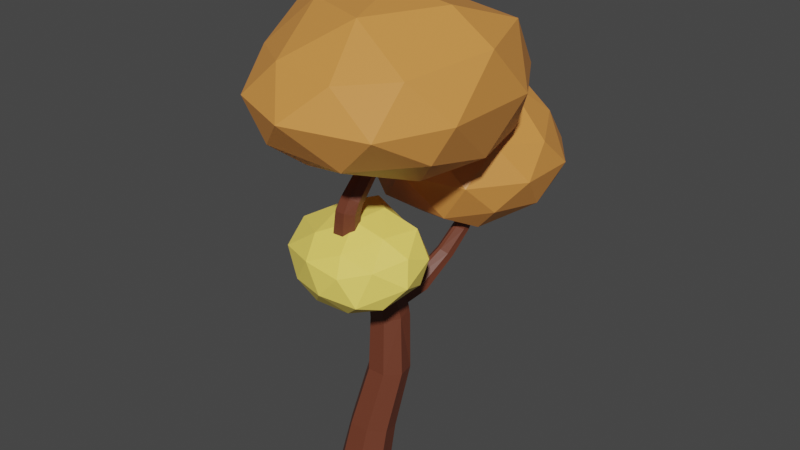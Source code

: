 # Source: strom_10_orange.blend  (saved by Blender 3.6.14; exported with 4.5.12 LTS)
import bpy
from mathutils import Matrix  # noqa: F401  (used for matrix-valued properties, if any)

bpy.ops.wm.read_factory_settings(use_empty=True)
scene = bpy.context.scene
scene.name = 'Scene'

# ---- materials (node trees are filled in below, after node groups)
mat_material_001 = bpy.data.materials.new('Material.001')
mat_material_001.use_transparent_shadow = False
mat_material_002 = bpy.data.materials.new('Material.002')
mat_material_002.use_transparent_shadow = False
mat_material_003 = bpy.data.materials.new('Material.003')
mat_material_003.use_transparent_shadow = False

# ---- material node trees
mat_material_001.use_nodes = True; mat_material_001.node_tree.nodes.clear()
_N = mat_material_001.node_tree.nodes; _L = mat_material_001.node_tree.links
n0 = _N.new('ShaderNodeBsdfPrincipled'); n0.name = 'Principled BSDF'; n0.location = (10, 300)
n0.distribution = 'GGX'
n0.subsurface_method = 'RANDOM_WALK_SKIN'
n0.inputs[0].default_value = (0.15, 0.04092, 0.02029, 1.0)
n0.inputs[3].default_value = 1.45
n0.inputs[27].default_value = (0.0, 0.0, 0.0, 1.0)
n0.inputs[28].default_value = 1.0
n1 = _N.new('ShaderNodeOutputMaterial'); n1.name = 'Material Output'; n1.location = (300, 300)
_L.new(n0.outputs[0], n1.inputs[0])
n1.is_active_output = True
mat_material_002.use_nodes = True; mat_material_002.node_tree.nodes.clear()
_N = mat_material_002.node_tree.nodes; _L = mat_material_002.node_tree.links
n0 = _N.new('ShaderNodeBsdfPrincipled'); n0.name = 'Principled BSDF'; n0.location = (10, 300)
n0.distribution = 'GGX'
n0.subsurface_method = 'RANDOM_WALK_SKIN'
n0.inputs[0].default_value = (0.7011, 0.2789, 0.06301, 1.0)
n0.inputs[3].default_value = 1.45
n0.inputs[27].default_value = (0.0, 0.0, 0.0, 1.0)
n0.inputs[28].default_value = 1.0
n1 = _N.new('ShaderNodeOutputMaterial'); n1.name = 'Material Output'; n1.location = (300, 300)
_L.new(n0.outputs[0], n1.inputs[0])
n1.is_active_output = True
mat_material_003.use_nodes = True; mat_material_003.node_tree.nodes.clear()
_N = mat_material_003.node_tree.nodes; _L = mat_material_003.node_tree.links
n0 = _N.new('ShaderNodeBsdfPrincipled'); n0.name = 'Principled BSDF'; n0.location = (10, 300)
n0.distribution = 'GGX'
n0.subsurface_method = 'RANDOM_WALK_SKIN'
n0.inputs[0].default_value = (0.9911, 0.7605, 0.1384, 1.0)
n0.inputs[3].default_value = 1.45
n0.inputs[27].default_value = (0.0, 0.0, 0.0, 1.0)
n0.inputs[28].default_value = 1.0
n1 = _N.new('ShaderNodeOutputMaterial'); n1.name = 'Material Output'; n1.location = (300, 300)
_L.new(n0.outputs[0], n1.inputs[0])
n1.is_active_output = True

# ---- world
world_world = bpy.data.worlds.new('World'); scene.world = world_world
world_world.use_nodes = True; world_world.node_tree.nodes.clear()
_N = world_world.node_tree.nodes; _L = world_world.node_tree.links
n0 = _N.new('ShaderNodeOutputWorld'); n0.name = 'World Output'; n0.location = (300, 300)
n1 = _N.new('ShaderNodeBackground'); n1.name = 'Background'; n1.location = (10, 300)
n1.inputs[0].default_value = (0.05088, 0.05088, 0.05088, 1.0)
_L.new(n1.outputs[0], n0.inputs[0])
n0.is_active_output = True
world_world.color = (0.05088, 0.05088, 0.05088)
world_world.use_sun_shadow = False
world_world.sun_shadow_jitter_overblur = 0.0

# ---- meshes
me_cylinder = bpy.data.meshes.new('Cylinder')
me_cylinder.from_pydata([(-0.3541, 1.028, -1.137), (-0.2165, 1.247, 0.3699), (0.3091, 0.7088, -1.137), (0.3647, 0.9767, 0.4412), (0.4728, -0.008849, -1.137), (0.5083, 0.3686, 0.6013), (0.01391, -0.5843, -1.137), (0.1061, -0.1192, 0.7297), (-0.7222, -0.5843, -1.137), (-0.539, -0.1192, 0.7297), (-1.181, -0.008849, -1.137), (-0.9412, 0.3686, 0.6013), (-1.017, 0.7088, -1.137), (-0.7977, 0.9767, 0.4412), (0.5618, 1.484, 2.552), (0.03014, 1.74, 2.533), (0.6931, 0.9106, 2.594), (0.3252, 0.4505, 2.628), (-0.2649, 0.4505, 2.628), (-0.6328, 0.9106, 2.594), (-0.5015, 1.484, 2.552), (0.5215, 1.068, 4.486), (0.1865, 0.6563, 4.402), (-0.3507, 0.6563, 4.402), (-0.6857, 1.068, 4.486), (-0.5662, 1.581, 4.59), (0.4434, 0.9614, 5.105), (0.1317, 0.6353, 4.89), (-0.3681, 0.6353, 4.89), (-0.6798, 0.9614, 5.105), (-0.5686, 1.368, 5.374), (0.1523, 0.1302, 7.12), (-0.2135, 0.2882, 7.198), (0.2427, -0.2249, 6.945), (-0.01049, -0.5096, 6.805), (-0.4165, -0.5096, 6.805), (-0.6697, -0.2249, 6.945), (-0.5793, 0.1302, 7.12), (0.1671, -0.2878, 7.846), (-0.1569, -0.132, 7.854), (0.2472, -0.638, 7.828), (0.02291, -0.9189, 7.813), (-0.3368, -0.9189, 7.813), (-0.5611, -0.638, 7.828), (-0.481, -0.2878, 7.846), (0.2314, -0.3594, 8.513), (-0.06194, -0.2232, 8.475), (0.3038, -0.6652, 8.598), (0.1009, -0.9104, 8.666), (-0.2247, -0.9104, 8.666), (-0.4277, -0.6652, 8.598), (-0.3553, -0.3594, 8.513), (0.2818, -0.313, 8.798), (0.01332, -0.2067, 8.724), (0.3481, -0.552, 8.963), (0.1623, -0.7436, 9.095), (-0.1357, -0.7436, 9.095), (-0.3214, -0.552, 8.963), (-0.2551, -0.313, 8.798), (0.4152, 0.3832, 9.873), (0.1848, 0.4515, 9.786), (0.4721, 0.2299, 10.07), (0.3126, 0.107, 10.23), (0.05692, 0.107, 10.23), (-0.1025, 0.2299, 10.07), (-0.04561, 0.3832, 9.873), (0.6848, 1.377, 10.68), (0.4872, 1.435, 10.61), (0.7336, 1.245, 10.85), (0.5968, 1.14, 10.98), (0.3775, 1.14, 10.98), (0.2408, 1.245, 10.85), (0.2896, 1.377, 10.68), (0.4366, 1.517, 4.84), (0.4875, 1.362, 4.564), (0.4732, 1.571, 4.395), (0.2498, 1.663, 4.638), (0.0819, 1.728, 4.65), (-0.1134, 1.802, 4.438), (-0.3303, 1.705, 4.631), (-0.1426, 1.738, 4.882), (0.3532, 1.238, 5.534), (0.4085, 1.174, 5.232), (0.4024, 1.432, 5.13), (0.1638, 1.438, 5.39), (0.03823, 1.479, 5.416), (-0.1627, 1.62, 5.242), (-0.3782, 1.455, 5.415), (-0.1788, 1.415, 5.643), (0.5081, 2.353, 4.94), (0.6634, 2.153, 5.081), (0.1138, 2.326, 5.122), (0.3487, 2.404, 4.952), (0.6016, 1.972, 5.288), (0.3505, 1.88, 5.478), (0.2298, 1.905, 5.498), (0.05837, 2.09, 5.378), (0.8204, 3.246, 5.919), (0.9473, 3.059, 5.99), (0.4984, 3.187, 6.058), (0.6903, 3.283, 5.939), (0.8968, 2.873, 6.117), (0.6918, 2.761, 6.249), (0.5932, 2.778, 6.27), (0.4531, 2.948, 6.212), (1.061, 3.738, 6.809), (1.177, 3.556, 6.807), (0.7657, 3.642, 6.907), (0.9414, 3.764, 6.838), (1.131, 3.355, 6.855), (0.9428, 3.216, 6.93), (0.8525, 3.223, 6.953), (0.7243, 3.388, 6.961), (1.364, 3.899, 7.963), (1.465, 3.74, 7.962), (1.107, 3.816, 8.05), (1.26, 3.921, 7.989), (1.425, 3.565, 8.004), (1.261, 3.444, 8.069), (1.182, 3.45, 8.09), (1.07, 3.594, 8.096), (-0.1289, 1.848, 9.485), (3.173, -0.9173, 11.01), (-1.039, -2.605, 11.01), (-3.718, 1.023, 11.19), (-1.039, 5.112, 11.01), (2.693, 3.56, 10.56), (1.039, -2.341, 13.04), (-2.719, -0.9173, 13.04), (-2.59, 4.004, 13.61), (1.039, 5.112, 13.04), (3.361, 1.386, 13.55), (-3.864e-09, 1.386, 14.69), (-0.9783, -1.2, 9.957), (2.095, -0.0355, 9.957), (1.441, -2.422, 10.83), (3.114, 1.53, 10.4), (1.706, 2.723, 9.749), (-1.645, 1.023, 9.816), (-2.527, -0.7545, 10.6), (-0.6104, 3.576, 10.09), (-2.559, 4.301, 10.92), (0.9877, 4.93, 10.83), (3.574, -0.441, 12.02), (3.574, 2.739, 12.02), (-3.864e-09, -3.259, 12.02), (2.662, -2.631, 12.02), (-3.802, 0.3258, 12.14), (-2.039, -2.502, 12.14), (-2.209, 4.93, 12.02), (-3.693, 2.778, 12.3), (2.209, 4.93, 12.02), (-3.864e-09, 5.766, 12.02), (2.586, -1.278, 13.22), (-0.9877, -2.158, 13.22), (-3.206, 1.032, 13.84), (-0.9877, 4.93, 13.22), (2.586, 3.576, 13.72), (0.6104, -0.8046, 14.35), (1.975, 1.386, 14.46), (-1.598, 0.03198, 14.35), (-1.598, 2.739, 13.96), (0.6104, 3.576, 13.96), (-0.4281, 4.94, 6.545), (2.294, 3.273, 7.817), (-1.097, 2.272, 7.751), (-2.793, 4.94, 7.593), (-0.8761, 7.636, 7.817), (2.294, 6.606, 7.817), (0.8761, 2.243, 9.713), (-2.294, 3.273, 9.713), (-2.159, 6.608, 9.804), (0.8761, 7.636, 9.713), (2.835, 4.94, 9.713), (-5.14e-07, 4.922, 11.53), (-0.5149, 3.355, 6.962), (1.562, 3.494, 7.013), (1.05, 2.438, 7.542), (2.696, 4.94, 7.651), (1.562, 6.386, 7.013), (-1.666, 4.94, 6.962), (-2.181, 3.355, 7.651), (-0.5149, 6.524, 6.962), (-2.181, 6.524, 7.651), (0.8332, 7.504, 7.651), (3.015, 3.96, 8.765), (3.015, 5.919, 8.765), (0.003654, 1.678, 8.941), (1.863, 2.375, 8.765), (-3.036, 3.612, 8.878), (-1.863, 2.375, 8.765), (-1.863, 7.504, 8.765), (-3.036, 6.267, 8.878), (1.863, 7.504, 8.765), (-1.598e-09, 8.109, 8.765), (2.181, 3.355, 9.88), (-0.8332, 2.375, 9.88), (-2.696, 4.94, 9.88), (-0.9785, 7.497, 9.824), (2.03, 6.415, 10.05), (0.4025, 3.709, 11.17), (1.301, 5.103, 11.21), (-1.054, 4.18, 11.21), (-1.192, 5.758, 11.24), (0.7041, 6.079, 11.36), (0.0, 0.4547, 5.669), (1.518, -0.9275, 6.107), (-0.5697, -1.429, 5.863), (-1.844, 0.2033, 6.502), (-0.5697, 1.836, 7.141), (1.491, 1.212, 6.897), (0.6232, -1.835, 7.159), (-1.888, -1.212, 7.146), (-1.491, 0.8058, 7.936), (0.5697, 1.113, 7.869), (1.844, -0.2033, 7.541), (0.07334, -0.4604, 8.276), (-0.3348, -0.5729, 5.467), (0.7663, -0.195, 5.733), (0.5418, -1.314, 5.803), (1.838, 0.3493, 6.478), (0.8767, 0.9799, 6.265), (-1.084, 0.3868, 5.842), (-1.418, -0.7207, 6.035), (-0.3348, 1.347, 6.409), (-1.418, 1.199, 6.786), (0.5418, 1.792, 7.018), (2.052, -0.4816, 6.783), (1.96, 0.5931, 7.254), (-0.0008865, -1.926, 6.467), (1.143, -1.646, 6.327), (-2.357, -0.5931, 6.789), (-1.212, -1.553, 6.414), (-1.212, 1.553, 7.629), (-1.96, 0.5931, 7.254), (1.212, 1.237, 7.318), (0.0, 1.603, 7.461), (1.395, -1.217, 7.35), (-0.5944, -1.786, 7.293), (-2.15, -0.239, 7.632), (-0.5418, 1.314, 8.24), (1.418, 0.7207, 8.008), (0.3348, -1.347, 7.634), (1.084, -0.3868, 8.01), (-0.9133, -1.052, 7.819), (-0.9133, 0.2836, 8.341), (0.3348, 0.5729, 8.385), (-1.745, 3.101, 8.215), (-1.385, 2.766, 9.865), (-3.229, 1.605, 8.798), (-3.828, 3.02, 8.429), (-2.591, 4.081, 8.807), (-1.672, 3.707, 9.501), (-3.471, 2.036, 11.36), (-4.598, 2.373, 10.15), (-4.525, 3.809, 10.32), (-3.251, 4.361, 10.72), (-2.466, 3.085, 11.17), (-4.006, 2.924, 12.04), (-2.055, 2.525, 8.314), (-1.514, 2.745, 8.722), (-1.732, 1.64, 9.141), (-1.471, 3.101, 9.478), (-1.514, 3.457, 8.722), (-2.67, 3.032, 8.136), (-3.595, 2.222, 8.396), (-2.055, 3.677, 8.314), (-3.593, 3.759, 8.249), (-2.011, 4.033, 9.07), (-2.031, 2.659, 10.32), (-2.031, 3.511, 10.32), (-3.455, 1.157, 9.97), (-2.767, 1.329, 10.89), (-4.451, 2.659, 9.32), (-3.989, 1.663, 9.511), (-3.974, 4.3, 9.626), (-4.561, 3.425, 9.383), (-2.493, 4.199, 10.13), (-3.241, 4.462, 9.821), (-2.793, 2.396, 11.22), (-3.876, 1.833, 10.69), (-4.75, 3.085, 10.4), (-4.003, 4.199, 10.71), (-2.514, 3.757, 11.14), (-3.726, 2.396, 11.58), (-3.268, 2.986, 11.8), (-4.527, 2.785, 11.46), (-4.865, 3.543, 11.59), (-3.946, 3.913, 11.86)], [], [(0, 1, 3, 2), (2, 3, 5, 4), (4, 5, 7, 6), (6, 7, 9, 8), (8, 9, 11, 10), (7, 5, 16, 17), (10, 11, 13, 12), (12, 13, 1, 0), (0, 2, 4, 6, 8, 10, 12), (21, 74, 73, 83, 82, 26), (13, 11, 19, 20), (9, 7, 17, 18), (1, 13, 20, 15), (5, 3, 14, 16), (11, 9, 18, 19), (3, 1, 15, 14), (81, 84, 85, 88, 32, 31), (20, 19, 24, 25), (18, 17, 22, 23), (14, 15, 78, 77, 76, 75), (80, 79, 25, 30, 87, 86), (19, 18, 23, 24), (17, 16, 21, 22), (30, 29, 36, 37), (24, 23, 28, 29), (22, 21, 26, 27), (16, 14, 75, 74, 21), (25, 24, 29, 30), (23, 22, 27, 28), (15, 20, 25, 79, 78), (34, 33, 40, 41), (28, 27, 34, 35), (88, 87, 30, 37, 32), (29, 28, 35, 36), (27, 26, 33, 34), (26, 82, 81, 31, 33), (39, 44, 51, 46), (31, 32, 39, 38), (37, 36, 43, 44), (35, 34, 41, 42), (33, 31, 38, 40), (32, 37, 44, 39), (36, 35, 42, 43), (51, 50, 57, 58), (43, 42, 49, 50), (41, 40, 47, 48), (38, 39, 46, 45), (44, 43, 50, 51), (42, 41, 48, 49), (40, 38, 45, 47), (57, 56, 63, 64), (49, 48, 55, 56), (47, 45, 52, 54), (46, 51, 58, 53), (50, 49, 56, 57), (48, 47, 54, 55), (45, 46, 53, 52), (61, 59, 66, 68), (55, 54, 61, 62), (52, 53, 60, 59), (58, 57, 64, 65), (56, 55, 62, 63), (54, 52, 59, 61), (53, 58, 65, 60), (66, 67, 72, 71, 70, 69, 68), (60, 65, 72, 67), (64, 63, 70, 71), (62, 61, 68, 69), (59, 60, 67, 66), (65, 64, 71, 72), (63, 62, 69, 70), (73, 74, 75, 76), (77, 78, 79, 80), (81, 82, 83, 84), (85, 86, 87, 88), (77, 80, 91, 92), (95, 94, 102, 103), (86, 85, 95, 96), (73, 76, 89, 90), (84, 83, 93, 94), (80, 86, 96, 91), (83, 73, 90, 93), (85, 84, 94, 95), (76, 77, 92, 89), (101, 98, 106, 109), (89, 92, 100, 97), (96, 95, 103, 104), (92, 91, 99, 100), (91, 96, 104, 99), (93, 90, 98, 101), (94, 93, 101, 102), (90, 89, 97, 98), (108, 107, 115, 116), (102, 101, 109, 110), (98, 97, 105, 106), (103, 102, 110, 111), (97, 100, 108, 105), (104, 103, 111, 112), (100, 99, 107, 108), (99, 104, 112, 107), (114, 113, 116, 115, 120, 119, 118, 117), (107, 112, 120, 115), (109, 106, 114, 117), (110, 109, 117, 118), (106, 105, 113, 114), (111, 110, 118, 119), (105, 108, 116, 113), (112, 111, 119, 120), (121, 134, 133), (122, 134, 136), (121, 133, 138), (121, 138, 140), (121, 140, 137), (122, 136, 143), (123, 135, 145), (124, 139, 147), (125, 141, 149), (126, 142, 151), (122, 143, 146), (123, 145, 148), (124, 147, 150), (125, 149, 152), (126, 151, 144), (127, 153, 158), (128, 154, 160), (129, 155, 161), (130, 156, 162), (131, 157, 159), (159, 162, 132), (159, 157, 162), (157, 130, 162), (162, 161, 132), (162, 156, 161), (156, 129, 161), (161, 160, 132), (161, 155, 160), (155, 128, 160), (160, 158, 132), (160, 154, 158), (154, 127, 158), (158, 159, 132), (158, 153, 159), (153, 131, 159), (144, 157, 131), (144, 151, 157), (151, 130, 157), (152, 156, 130), (152, 149, 156), (149, 129, 156), (150, 155, 129), (150, 147, 155), (147, 128, 155), (148, 154, 128), (148, 145, 154), (145, 127, 154), (146, 153, 127), (146, 143, 153), (143, 131, 153), (151, 152, 130), (151, 142, 152), (142, 125, 152), (149, 150, 129), (149, 141, 150), (141, 124, 150), (147, 148, 128), (147, 139, 148), (139, 123, 148), (145, 146, 127), (145, 135, 146), (135, 122, 146), (143, 144, 131), (143, 136, 144), (136, 126, 144), (137, 142, 126), (137, 140, 142), (140, 125, 142), (140, 141, 125), (140, 138, 141), (138, 124, 141), (138, 139, 124), (138, 133, 139), (133, 123, 139), (136, 137, 126), (136, 134, 137), (134, 121, 137), (133, 135, 123), (133, 134, 135), (134, 122, 135), (163, 176, 175), (164, 176, 178), (163, 175, 180), (163, 180, 182), (163, 182, 179), (164, 178, 185), (165, 177, 187), (166, 181, 189), (167, 183, 191), (168, 184, 193), (164, 185, 188), (165, 187, 190), (166, 189, 192), (167, 191, 194), (168, 193, 186), (169, 195, 200), (170, 196, 202), (171, 197, 203), (172, 198, 204), (173, 199, 201), (201, 204, 174), (201, 199, 204), (199, 172, 204), (204, 203, 174), (204, 198, 203), (198, 171, 203), (203, 202, 174), (203, 197, 202), (197, 170, 202), (202, 200, 174), (202, 196, 200), (196, 169, 200), (200, 201, 174), (200, 195, 201), (195, 173, 201), (186, 199, 173), (186, 193, 199), (193, 172, 199), (194, 198, 172), (194, 191, 198), (191, 171, 198), (192, 197, 171), (192, 189, 197), (189, 170, 197), (190, 196, 170), (190, 187, 196), (187, 169, 196), (188, 195, 169), (188, 185, 195), (185, 173, 195), (193, 194, 172), (193, 184, 194), (184, 167, 194), (191, 192, 171), (191, 183, 192), (183, 166, 192), (189, 190, 170), (189, 181, 190), (181, 165, 190), (187, 188, 169), (187, 177, 188), (177, 164, 188), (185, 186, 173), (185, 178, 186), (178, 168, 186), (179, 184, 168), (179, 182, 184), (182, 167, 184), (182, 183, 167), (182, 180, 183), (180, 166, 183), (180, 181, 166), (180, 175, 181), (175, 165, 181), (178, 179, 168), (178, 176, 179), (176, 163, 179), (175, 177, 165), (175, 176, 177), (176, 164, 177), (205, 218, 217), (206, 218, 220), (205, 217, 222), (205, 222, 224), (205, 224, 221), (206, 220, 227), (207, 219, 229), (208, 223, 231), (209, 225, 233), (210, 226, 235), (206, 227, 230), (207, 229, 232), (208, 231, 234), (209, 233, 236), (210, 235, 228), (211, 237, 242), (212, 238, 244), (213, 239, 245), (214, 240, 246), (215, 241, 243), (243, 246, 216), (243, 241, 246), (241, 214, 246), (246, 245, 216), (246, 240, 245), (240, 213, 245), (245, 244, 216), (245, 239, 244), (239, 212, 244), (244, 242, 216), (244, 238, 242), (238, 211, 242), (242, 243, 216), (242, 237, 243), (237, 215, 243), (228, 241, 215), (228, 235, 241), (235, 214, 241), (236, 240, 214), (236, 233, 240), (233, 213, 240), (234, 239, 213), (234, 231, 239), (231, 212, 239), (232, 238, 212), (232, 229, 238), (229, 211, 238), (230, 237, 211), (230, 227, 237), (227, 215, 237), (235, 236, 214), (235, 226, 236), (226, 209, 236), (233, 234, 213), (233, 225, 234), (225, 208, 234), (231, 232, 212), (231, 223, 232), (223, 207, 232), (229, 230, 211), (229, 219, 230), (219, 206, 230), (227, 228, 215), (227, 220, 228), (220, 210, 228), (221, 226, 210), (221, 224, 226), (224, 209, 226), (224, 225, 209), (224, 222, 225), (222, 208, 225), (222, 223, 208), (222, 217, 223), (217, 207, 223), (220, 221, 210), (220, 218, 221), (218, 205, 221), (217, 219, 207), (217, 218, 219), (218, 206, 219), (247, 260, 259), (248, 260, 262), (247, 259, 264), (247, 264, 266), (247, 266, 263), (248, 262, 269), (249, 261, 271), (250, 265, 273), (251, 267, 275), (252, 268, 277), (248, 269, 272), (249, 271, 274), (250, 273, 276), (251, 275, 278), (252, 277, 270), (253, 279, 284), (254, 280, 286), (255, 281, 287), (256, 282, 288), (257, 283, 285), (285, 288, 258), (285, 283, 288), (283, 256, 288), (288, 287, 258), (288, 282, 287), (282, 255, 287), (287, 286, 258), (287, 281, 286), (281, 254, 286), (286, 284, 258), (286, 280, 284), (280, 253, 284), (284, 285, 258), (284, 279, 285), (279, 257, 285), (270, 283, 257), (270, 277, 283), (277, 256, 283), (278, 282, 256), (278, 275, 282), (275, 255, 282), (276, 281, 255), (276, 273, 281), (273, 254, 281), (274, 280, 254), (274, 271, 280), (271, 253, 280), (272, 279, 253), (272, 269, 279), (269, 257, 279), (277, 278, 256), (277, 268, 278), (268, 251, 278), (275, 276, 255), (275, 267, 276), (267, 250, 276), (273, 274, 254), (273, 265, 274), (265, 249, 274), (271, 272, 253), (271, 261, 272), (261, 248, 272), (269, 270, 257), (269, 262, 270), (262, 252, 270), (263, 268, 252), (263, 266, 268), (266, 251, 268), (266, 267, 251), (266, 264, 267), (264, 250, 267), (264, 265, 250), (264, 259, 265), (259, 249, 265), (262, 263, 252), (262, 260, 263), (260, 247, 263), (259, 261, 249), (259, 260, 261), (260, 248, 261)])
me_cylinder.polygons.foreach_set('material_index', [0, 0, 0, 0, 0, 0, 0, 0, 0, 0, 0, 0, 0, 0, 0, 0, 0, 0, 0, 0, 0, 0, 0, 0, 0, 0, 0, 0, 0, 0, 0, 0, 0, 0, 0, 0, 0, 0, 0, 0, 0, 0, 0, 0, 0, 0, 0, 0, 0, 0, 0, 0, 0, 0, 0, 0, 0, 0, 0, 0, 0, 0, 0, 0, 0, 0, 0, 0, 0, 0, 0, 0, 0, 0, 0, 0, 0, 0, 0, 0, 0, 0, 0, 0, 0, 0, 0, 0, 0, 0, 0, 0, 0, 0, 0, 0, 0, 0, 0, 0, 0, 0, 0, 0, 0, 0, 0, 0, 1, 1, 1, 1, 1, 1, 1, 1, 1, 1, 1, 1, 1, 1, 1, 1, 1, 1, 1, 1, 1, 1, 1, 1, 1, 1, 1, 1, 1, 1, 1, 1, 1, 1, 1, 1, 1, 1, 1, 1, 1, 1, 1, 1, 1, 1, 1, 1, 1, 1, 1, 1, 1, 1, 1, 1, 1, 1, 1, 1, 1, 1, 1, 1, 1, 1, 1, 1, 1, 1, 1, 1, 1, 1, 1, 1, 1, 1, 1, 1, 1, 1, 1, 1, 1, 1, 1, 1, 1, 1, 1, 1, 1, 1, 1, 1, 1, 1, 1, 1, 1, 1, 1, 1, 1, 1, 1, 1, 1, 1, 1, 1, 1, 1, 1, 1, 1, 1, 1, 1, 1, 1, 1, 1, 1, 1, 1, 1, 1, 1, 1, 1, 1, 1, 1, 1, 1, 1, 1, 1, 1, 1, 1, 1, 1, 1, 1, 1, 1, 1, 1, 1, 1, 1, 1, 1, 1, 1, 1, 1, 2, 2, 2, 2, 2, 2, 2, 2, 2, 2, 2, 2, 2, 2, 2, 2, 2, 2, 2, 2, 2, 2, 2, 2, 2, 2, 2, 2, 2, 2, 2, 2, 2, 2, 2, 2, 2, 2, 2, 2, 2, 2, 2, 2, 2, 2, 2, 2, 2, 2, 2, 2, 2, 2, 2, 2, 2, 2, 2, 2, 2, 2, 2, 2, 2, 2, 2, 2, 2, 2, 2, 2, 2, 2, 2, 2, 2, 2, 2, 2, 2, 2, 2, 2, 2, 2, 2, 2, 2, 2, 2, 2, 2, 2, 2, 2, 2, 2, 2, 2, 2, 2, 2, 2, 2, 2, 2, 2, 2, 2, 2, 2, 2, 2, 2, 2, 2, 2, 2, 2, 2, 2, 2, 2, 2, 2, 2, 2, 2, 2, 2, 2, 2, 2, 2, 2, 2, 2, 2, 2, 2, 2, 2, 2, 2, 2, 2, 2, 2, 2, 2, 2, 2, 2, 2, 2, 2, 2, 2, 2])
_uv = me_cylinder.uv_layers.new(name='UVMap')
_uv.uv.foreach_set('vector', [1.0, 0.5, 1.0, 1.0, 0.8571, 1.0, 0.8571, 0.5, 0.8571, 0.5, 0.8571, 1.0, 0.7143, 1.0, 0.7143, 0.5, 0.7143, 0.5, 0.7143, 1.0, 0.5714, 1.0, 0.5714, 0.5, 0.5714, 0.5, 0.5714, 1.0, 0.4286, 1.0, 0.4286, 0.5, 0.4286, 0.5, 0.4286, 1.0, 0.2857, 1.0, 0.2857, 0.5, 0.5714, 1.0, 0.7143, 1.0, 0.7143, 1.0, 0.5714, 1.0, 0.2857, 0.5, 0.2857, 1.0, 0.1429, 1.0, 0.1429, 0.5, 0.1429, 0.5, 0.1429, 1.0, 2.98e-08, 1.0, 2.98e-08, 0.5, 0.75, 0.49, 0.9376, 0.3996, 0.984, 0.1966, 0.8541, 0.03377, 0.6459, 0.03377, 0.516, 0.1966, 0.5624, 0.3996, 0.7143, 1.0, 0.7962, 1.0, 0.8571, 1.0, 0.8571, 1.0, 0.789, 1.0, 0.7143, 1.0, 0.1429, 1.0, 0.2857, 1.0, 0.2857, 1.0, 0.1429, 1.0, 0.4286, 1.0, 0.5714, 1.0, 0.5714, 1.0, 0.4286, 1.0, 2.98e-08, 1.0, 0.1429, 1.0, 0.1429, 1.0, 2.98e-08, 1.0, 0.7143, 1.0, 0.8571, 1.0, 0.8571, 1.0, 0.7143, 1.0, 0.2857, 1.0, 0.4286, 1.0, 0.4286, 1.0, 0.2857, 1.0, 0.8571, 1.0, 1.0, 1.0, 1.0, 1.0, 0.8571, 1.0, 0.8571, 1.0, 0.9123, 1.0, 0.9448, 1.0, 1.0, 1.0, 1.0, 1.0, 0.8571, 1.0, 0.1429, 1.0, 0.2857, 1.0, 0.2857, 1.0, 0.1429, 1.0, 0.4286, 1.0, 0.5714, 1.0, 0.5714, 1.0, 0.4286, 1.0, 0.8571, 1.0, 1.0, 1.0, 1.0, 1.0, 0.9488, 1.0, 0.9083, 1.0, 0.8571, 1.0, 2.98e-08, 1.0, 0.0655, 1.0, 0.1429, 1.0, 0.1429, 1.0, 0.07382, 1.0, 2.98e-08, 1.0, 0.2857, 1.0, 0.4286, 1.0, 0.4286, 1.0, 0.2857, 1.0, 0.5714, 1.0, 0.7143, 1.0, 0.7143, 1.0, 0.5714, 1.0, 0.1429, 1.0, 0.2857, 1.0, 0.2857, 1.0, 0.1429, 1.0, 0.2857, 1.0, 0.4286, 1.0, 0.4286, 1.0, 0.2857, 1.0, 0.5714, 1.0, 0.7143, 1.0, 0.7143, 1.0, 0.5714, 1.0, 0.7143, 1.0, 0.8571, 1.0, 0.8571, 1.0, 0.7962, 1.0, 0.7143, 1.0, 0.1429, 1.0, 0.2857, 1.0, 0.2857, 1.0, 0.1429, 1.0, 0.4286, 1.0, 0.5714, 1.0, 0.5714, 1.0, 0.4286, 1.0, 2.98e-08, 1.0, 0.1429, 1.0, 0.1429, 1.0, 0.0655, 1.0, 2.98e-08, 1.0, 0.5714, 1.0, 0.7143, 1.0, 0.7143, 1.0, 0.5714, 1.0, 0.4286, 1.0, 0.5714, 1.0, 0.5714, 1.0, 0.4286, 1.0, 2.98e-08, 1.0, 0.07382, 1.0, 0.1429, 1.0, 0.1429, 1.0, 2.98e-08, 1.0, 0.2857, 1.0, 0.4286, 1.0, 0.4286, 1.0, 0.2857, 1.0, 0.5714, 1.0, 0.7143, 1.0, 0.7143, 1.0, 0.5714, 1.0, 0.7143, 1.0, 0.789, 1.0, 0.8571, 1.0, 0.8571, 1.0, 0.7143, 1.0, 2.98e-08, 1.0, 0.1429, 1.0, 0.1429, 1.0, 2.98e-08, 1.0, 0.8571, 1.0, 1.0, 1.0, 1.0, 1.0, 0.8571, 1.0, 0.1429, 1.0, 0.2857, 1.0, 0.2857, 1.0, 0.1429, 1.0, 0.4286, 1.0, 0.5714, 1.0, 0.5714, 1.0, 0.4286, 1.0, 0.7143, 1.0, 0.8571, 1.0, 0.8571, 1.0, 0.7143, 1.0, 2.98e-08, 1.0, 0.1429, 1.0, 0.1429, 1.0, 2.98e-08, 1.0, 0.2857, 1.0, 0.4286, 1.0, 0.4286, 1.0, 0.2857, 1.0, 0.1429, 1.0, 0.2857, 1.0, 0.2857, 1.0, 0.1429, 1.0, 0.2857, 1.0, 0.4286, 1.0, 0.4286, 1.0, 0.2857, 1.0, 0.5714, 1.0, 0.7143, 1.0, 0.7143, 1.0, 0.5714, 1.0, 0.8571, 1.0, 1.0, 1.0, 1.0, 1.0, 0.8571, 1.0, 0.1429, 1.0, 0.2857, 1.0, 0.2857, 1.0, 0.1429, 1.0, 0.4286, 1.0, 0.5714, 1.0, 0.5714, 1.0, 0.4286, 1.0, 0.7143, 1.0, 0.8571, 1.0, 0.8571, 1.0, 0.7143, 1.0, 0.2857, 1.0, 0.4286, 1.0, 0.4286, 1.0, 0.2857, 1.0, 0.4286, 1.0, 0.5714, 1.0, 0.5714, 1.0, 0.4286, 1.0, 0.7143, 1.0, 0.8571, 1.0, 0.8571, 1.0, 0.7143, 1.0, 2.98e-08, 1.0, 0.1429, 1.0, 0.1429, 1.0, 2.98e-08, 1.0, 0.2857, 1.0, 0.4286, 1.0, 0.4286, 1.0, 0.2857, 1.0, 0.5714, 1.0, 0.7143, 1.0, 0.7143, 1.0, 0.5714, 1.0, 0.8571, 1.0, 1.0, 1.0, 1.0, 1.0, 0.8571, 1.0, 0.7143, 1.0, 0.8571, 1.0, 0.8571, 1.0, 0.7143, 1.0, 0.5714, 1.0, 0.7143, 1.0, 0.7143, 1.0, 0.5714, 1.0, 0.8571, 1.0, 1.0, 1.0, 1.0, 1.0, 0.8571, 1.0, 0.1429, 1.0, 0.2857, 1.0, 0.2857, 1.0, 0.1429, 1.0, 0.4286, 1.0, 0.5714, 1.0, 0.5714, 1.0, 0.4286, 1.0, 0.7143, 1.0, 0.8571, 1.0, 0.8571, 1.0, 0.7143, 1.0, 2.98e-08, 1.0, 0.1429, 1.0, 0.1429, 1.0, 2.98e-08, 1.0, 0.4376, 0.3996, 0.25, 0.49, 0.06236, 0.3996, 0.01602, 0.1966, 0.1459, 0.03377, 0.3541, 0.03377, 0.484, 0.1966, 2.98e-08, 1.0, 0.1429, 1.0, 0.1429, 1.0, 2.98e-08, 1.0, 0.2857, 1.0, 0.4286, 1.0, 0.4286, 1.0, 0.2857, 1.0, 0.5714, 1.0, 0.7143, 1.0, 0.7143, 1.0, 0.5714, 1.0, 0.8571, 1.0, 1.0, 1.0, 1.0, 1.0, 0.8571, 1.0, 0.1429, 1.0, 0.2857, 1.0, 0.2857, 1.0, 0.1429, 1.0, 0.4286, 1.0, 0.5714, 1.0, 0.5714, 1.0, 0.4286, 1.0, 0.8571, 1.0, 0.7962, 1.0, 0.8571, 1.0, 0.9083, 1.0, 0.9488, 1.0, 1.0, 1.0, 0.0655, 1.0, 2.98e-08, 1.0, 0.8571, 1.0, 0.789, 1.0, 0.8571, 1.0, 0.9123, 1.0, 0.9448, 1.0, 1.0, 1.0, 0.07382, 1.0, 2.98e-08, 1.0, 0.9488, 1.0, 2.98e-08, 1.0, 2.98e-08, 1.0, 0.9488, 1.0, 0.9448, 1.0, 0.9123, 1.0, 0.9123, 1.0, 0.9448, 1.0, 1.0, 1.0, 0.9448, 1.0, 0.9448, 1.0, 1.0, 1.0, 0.8571, 1.0, 0.9083, 1.0, 0.9083, 1.0, 0.8571, 1.0, 0.9123, 1.0, 0.8571, 1.0, 0.8571, 1.0, 0.9123, 1.0, 2.98e-08, 1.0, 2.98e-08, 1.0, 2.98e-08, 1.0, 2.98e-08, 1.0, 0.8571, 1.0, 0.8571, 1.0, 0.8571, 1.0, 0.8571, 1.0, 0.9448, 1.0, 0.9123, 1.0, 0.9123, 1.0, 0.9448, 1.0, 0.9083, 1.0, 0.9488, 1.0, 0.9488, 1.0, 0.9083, 1.0, 0.8571, 1.0, 0.8571, 1.0, 0.8571, 1.0, 0.8571, 1.0, 0.9083, 1.0, 0.9488, 1.0, 0.9488, 1.0, 0.9083, 1.0, 1.0, 1.0, 0.9448, 1.0, 0.9448, 1.0, 1.0, 1.0, 0.9488, 1.0, 2.98e-08, 1.0, 2.98e-08, 1.0, 0.9488, 1.0, 2.98e-08, 1.0, 2.98e-08, 1.0, 2.98e-08, 1.0, 2.98e-08, 1.0, 0.8571, 1.0, 0.8571, 1.0, 0.8571, 1.0, 0.8571, 1.0, 0.9123, 1.0, 0.8571, 1.0, 0.8571, 1.0, 0.9123, 1.0, 0.8571, 1.0, 0.9083, 1.0, 0.9083, 1.0, 0.8571, 1.0, 0.9488, 1.0, 2.98e-08, 1.0, 2.98e-08, 1.0, 0.9488, 1.0, 0.9123, 1.0, 0.8571, 1.0, 0.8571, 1.0, 0.9123, 1.0, 0.8571, 1.0, 0.9083, 1.0, 0.9083, 1.0, 0.8571, 1.0, 0.9448, 1.0, 0.9123, 1.0, 0.9123, 1.0, 0.9448, 1.0, 0.9083, 1.0, 0.9488, 1.0, 0.9488, 1.0, 0.9083, 1.0, 1.0, 1.0, 0.9448, 1.0, 0.9448, 1.0, 1.0, 1.0, 0.9488, 1.0, 2.98e-08, 1.0, 2.98e-08, 1.0, 0.9488, 1.0, 2.98e-08, 1.0, 2.98e-08, 1.0, 2.98e-08, 1.0, 2.98e-08, 1.0, 0.8571, 1.0, 0.9083, 1.0, 0.9488, 1.0, 1.0, 1.0, 1.0, 1.0, 0.9448, 1.0, 0.9123, 1.0, 0.8571, 1.0, 2.98e-08, 1.0, 2.98e-08, 1.0, 2.98e-08, 1.0, 2.98e-08, 1.0, 0.8571, 1.0, 0.8571, 1.0, 0.8571, 1.0, 0.8571, 1.0, 0.9123, 1.0, 0.8571, 1.0, 0.8571, 1.0, 0.9123, 1.0, 0.8571, 1.0, 0.9083, 1.0, 0.9083, 1.0, 0.8571, 1.0, 0.9448, 1.0, 0.9123, 1.0, 0.9123, 1.0, 0.9448, 1.0, 0.9083, 1.0, 0.9488, 1.0, 0.9488, 1.0, 0.9083, 1.0, 1.0, 1.0, 0.9448, 1.0, 0.9448, 1.0, 1.0, 1.0, 0.1818, 0.0, 0.2273, 0.07873, 0.1364, 0.07873, 0.2727, 0.1575, 0.3182, 0.07873, 0.3636, 0.1575, 0.9091, 0.0, 0.9545, 0.07873, 0.8636, 0.07873, 0.7273, 0.0, 0.7727, 0.07873, 0.6818, 0.07873, 0.5455, 0.0, 0.5909, 0.07873, 0.5, 0.07873, 0.2727, 0.1575, 0.3636, 0.1575, 0.3182, 0.2362, 0.09091, 0.1575, 0.1818, 0.1575, 0.1364, 0.2362, 0.8182, 0.1575, 0.9091, 0.1575, 0.8636, 0.2362, 0.6364, 0.1575, 0.7273, 0.1575, 0.6818, 0.2362, 0.4545, 0.1575, 0.5455, 0.1575, 0.5, 0.2362, 0.2727, 0.1575, 0.3182, 0.2362, 0.2273, 0.2362, 0.09091, 0.1575, 0.1364, 0.2362, 0.04546, 0.2362, 0.8182, 0.1575, 0.8636, 0.2362, 0.7727, 0.2362, 0.6364, 0.1575, 0.6818, 0.2362, 0.5909, 0.2362, 0.4545, 0.1575, 0.5, 0.2362, 0.4091, 0.2362, 0.1818, 0.3149, 0.2727, 0.3149, 0.2273, 0.3937, 0.0, 0.3149, 0.09091, 0.3149, 0.04546, 0.3937, 0.7273, 0.3149, 0.8182, 0.3149, 0.7727, 0.3937, 0.5455, 0.3149, 0.6364, 0.3149, 0.5909, 0.3937, 0.3636, 0.3149, 0.4545, 0.3149, 0.4091, 0.3937, 0.4091, 0.3937, 0.5, 0.3937, 0.4545, 0.4724, 0.4091, 0.3937, 0.4545, 0.3149, 0.5, 0.3937, 0.4545, 0.3149, 0.5455, 0.3149, 0.5, 0.3937, 0.5909, 0.3937, 0.6818, 0.3937, 0.6364, 0.4724, 0.5909, 0.3937, 0.6364, 0.3149, 0.6818, 0.3937, 0.6364, 0.3149, 0.7273, 0.3149, 0.6818, 0.3937, 0.7727, 0.3937, 0.8636, 0.3937, 0.8182, 0.4724, 0.7727, 0.3937, 0.8182, 0.3149, 0.8636, 0.3937, 0.8182, 0.3149, 0.9091, 0.3149, 0.8636, 0.3937, 0.04546, 0.3937, 0.1364, 0.3937, 0.09091, 0.4724, 0.04546, 0.3937, 0.09091, 0.3149, 0.1364, 0.3937, 0.09091, 0.3149, 0.1818, 0.3149, 0.1364, 0.3937, 0.2273, 0.3937, 0.3182, 0.3937, 0.2727, 0.4724, 0.2273, 0.3937, 0.2727, 0.3149, 0.3182, 0.3937, 0.2727, 0.3149, 0.3636, 0.3149, 0.3182, 0.3937, 0.4091, 0.2362, 0.4545, 0.3149, 0.3636, 0.3149, 0.4091, 0.2362, 0.5, 0.2362, 0.4545, 0.3149, 0.5, 0.2362, 0.5455, 0.3149, 0.4545, 0.3149, 0.5909, 0.2362, 0.6364, 0.3149, 0.5455, 0.3149, 0.5909, 0.2362, 0.6818, 0.2362, 0.6364, 0.3149, 0.6818, 0.2362, 0.7273, 0.3149, 0.6364, 0.3149, 0.7727, 0.2362, 0.8182, 0.3149, 0.7273, 0.3149, 0.7727, 0.2362, 0.8636, 0.2362, 0.8182, 0.3149, 0.8636, 0.2362, 0.9091, 0.3149, 0.8182, 0.3149, 0.04546, 0.2362, 0.09091, 0.3149, 0.0, 0.3149, 0.04546, 0.2362, 0.1364, 0.2362, 0.09091, 0.3149, 0.1364, 0.2362, 0.1818, 0.3149, 0.09091, 0.3149, 0.2273, 0.2362, 0.2727, 0.3149, 0.1818, 0.3149, 0.2273, 0.2362, 0.3182, 0.2362, 0.2727, 0.3149, 0.3182, 0.2362, 0.3636, 0.3149, 0.2727, 0.3149, 0.5, 0.2362, 0.5909, 0.2362, 0.5455, 0.3149, 0.5, 0.2362, 0.5455, 0.1575, 0.5909, 0.2362, 0.5455, 0.1575, 0.6364, 0.1575, 0.5909, 0.2362, 0.6818, 0.2362, 0.7727, 0.2362, 0.7273, 0.3149, 0.6818, 0.2362, 0.7273, 0.1575, 0.7727, 0.2362, 0.7273, 0.1575, 0.8182, 0.1575, 0.7727, 0.2362, 0.8636, 0.2362, 0.9545, 0.2362, 0.9091, 0.3149, 0.8636, 0.2362, 0.9091, 0.1575, 0.9545, 0.2362, 0.9091, 0.1575, 1.0, 0.1575, 0.9545, 0.2362, 0.1364, 0.2362, 0.2273, 0.2362, 0.1818, 0.3149, 0.1364, 0.2362, 0.1818, 0.1575, 0.2273, 0.2362, 0.1818, 0.1575, 0.2727, 0.1575, 0.2273, 0.2362, 0.3182, 0.2362, 0.4091, 0.2362, 0.3636, 0.3149, 0.3182, 0.2362, 0.3636, 0.1575, 0.4091, 0.2362, 0.3636, 0.1575, 0.4545, 0.1575, 0.4091, 0.2362, 0.5, 0.07873, 0.5455, 0.1575, 0.4545, 0.1575, 0.5, 0.07873, 0.5909, 0.07873, 0.5455, 0.1575, 0.5909, 0.07873, 0.6364, 0.1575, 0.5455, 0.1575, 0.6818, 0.07873, 0.7273, 0.1575, 0.6364, 0.1575, 0.6818, 0.07873, 0.7727, 0.07873, 0.7273, 0.1575, 0.7727, 0.07873, 0.8182, 0.1575, 0.7273, 0.1575, 0.8636, 0.07873, 0.9091, 0.1575, 0.8182, 0.1575, 0.8636, 0.07873, 0.9545, 0.07873, 0.9091, 0.1575, 0.9545, 0.07873, 1.0, 0.1575, 0.9091, 0.1575, 0.3636, 0.1575, 0.4091, 0.07873, 0.4545, 0.1575, 0.3636, 0.1575, 0.3182, 0.07873, 0.4091, 0.07873, 0.3182, 0.07873, 0.3636, 0.0, 0.4091, 0.07873, 0.1364, 0.07873, 0.1818, 0.1575, 0.09091, 0.1575, 0.1364, 0.07873, 0.2273, 0.07873, 0.1818, 0.1575, 0.2273, 0.07873, 0.2727, 0.1575, 0.1818, 0.1575, 0.1818, 0.0, 0.2273, 0.07873, 0.1364, 0.07873, 0.2727, 0.1575, 0.3182, 0.07873, 0.3636, 0.1575, 0.9091, 0.0, 0.9545, 0.07873, 0.8636, 0.07873, 0.7273, 0.0, 0.7727, 0.07873, 0.6818, 0.07873, 0.5455, 0.0, 0.5909, 0.07873, 0.5, 0.07873, 0.2727, 0.1575, 0.3636, 0.1575, 0.3182, 0.2362, 0.09091, 0.1575, 0.1818, 0.1575, 0.1364, 0.2362, 0.8182, 0.1575, 0.9091, 0.1575, 0.8636, 0.2362, 0.6364, 0.1575, 0.7273, 0.1575, 0.6818, 0.2362, 0.4545, 0.1575, 0.5455, 0.1575, 0.5, 0.2362, 0.2727, 0.1575, 0.3182, 0.2362, 0.2273, 0.2362, 0.09091, 0.1575, 0.1364, 0.2362, 0.04546, 0.2362, 0.8182, 0.1575, 0.8636, 0.2362, 0.7727, 0.2362, 0.6364, 0.1575, 0.6818, 0.2362, 0.5909, 0.2362, 0.4545, 0.1575, 0.5, 0.2362, 0.4091, 0.2362, 0.1818, 0.3149, 0.2727, 0.3149, 0.2273, 0.3937, 0.0, 0.3149, 0.09091, 0.3149, 0.04546, 0.3937, 0.7273, 0.3149, 0.8182, 0.3149, 0.7727, 0.3937, 0.5455, 0.3149, 0.6364, 0.3149, 0.5909, 0.3937, 0.3636, 0.3149, 0.4545, 0.3149, 0.4091, 0.3937, 0.4091, 0.3937, 0.5, 0.3937, 0.4545, 0.4724, 0.4091, 0.3937, 0.4545, 0.3149, 0.5, 0.3937, 0.4545, 0.3149, 0.5455, 0.3149, 0.5, 0.3937, 0.5909, 0.3937, 0.6818, 0.3937, 0.6364, 0.4724, 0.5909, 0.3937, 0.6364, 0.3149, 0.6818, 0.3937, 0.6364, 0.3149, 0.7273, 0.3149, 0.6818, 0.3937, 0.7727, 0.3937, 0.8636, 0.3937, 0.8182, 0.4724, 0.7727, 0.3937, 0.8182, 0.3149, 0.8636, 0.3937, 0.8182, 0.3149, 0.9091, 0.3149, 0.8636, 0.3937, 0.04546, 0.3937, 0.1364, 0.3937, 0.09091, 0.4724, 0.04546, 0.3937, 0.09091, 0.3149, 0.1364, 0.3937, 0.09091, 0.3149, 0.1818, 0.3149, 0.1364, 0.3937, 0.2273, 0.3937, 0.3182, 0.3937, 0.2727, 0.4724, 0.2273, 0.3937, 0.2727, 0.3149, 0.3182, 0.3937, 0.2727, 0.3149, 0.3636, 0.3149, 0.3182, 0.3937, 0.4091, 0.2362, 0.4545, 0.3149, 0.3636, 0.3149, 0.4091, 0.2362, 0.5, 0.2362, 0.4545, 0.3149, 0.5, 0.2362, 0.5455, 0.3149, 0.4545, 0.3149, 0.5909, 0.2362, 0.6364, 0.3149, 0.5455, 0.3149, 0.5909, 0.2362, 0.6818, 0.2362, 0.6364, 0.3149, 0.6818, 0.2362, 0.7273, 0.3149, 0.6364, 0.3149, 0.7727, 0.2362, 0.8182, 0.3149, 0.7273, 0.3149, 0.7727, 0.2362, 0.8636, 0.2362, 0.8182, 0.3149, 0.8636, 0.2362, 0.9091, 0.3149, 0.8182, 0.3149, 0.04546, 0.2362, 0.09091, 0.3149, 0.0, 0.3149, 0.04546, 0.2362, 0.1364, 0.2362, 0.09091, 0.3149, 0.1364, 0.2362, 0.1818, 0.3149, 0.09091, 0.3149, 0.2273, 0.2362, 0.2727, 0.3149, 0.1818, 0.3149, 0.2273, 0.2362, 0.3182, 0.2362, 0.2727, 0.3149, 0.3182, 0.2362, 0.3636, 0.3149, 0.2727, 0.3149, 0.5, 0.2362, 0.5909, 0.2362, 0.5455, 0.3149, 0.5, 0.2362, 0.5455, 0.1575, 0.5909, 0.2362, 0.5455, 0.1575, 0.6364, 0.1575, 0.5909, 0.2362, 0.6818, 0.2362, 0.7727, 0.2362, 0.7273, 0.3149, 0.6818, 0.2362, 0.7273, 0.1575, 0.7727, 0.2362, 0.7273, 0.1575, 0.8182, 0.1575, 0.7727, 0.2362, 0.8636, 0.2362, 0.9545, 0.2362, 0.9091, 0.3149, 0.8636, 0.2362, 0.9091, 0.1575, 0.9545, 0.2362, 0.9091, 0.1575, 1.0, 0.1575, 0.9545, 0.2362, 0.1364, 0.2362, 0.2273, 0.2362, 0.1818, 0.3149, 0.1364, 0.2362, 0.1818, 0.1575, 0.2273, 0.2362, 0.1818, 0.1575, 0.2727, 0.1575, 0.2273, 0.2362, 0.3182, 0.2362, 0.4091, 0.2362, 0.3636, 0.3149, 0.3182, 0.2362, 0.3636, 0.1575, 0.4091, 0.2362, 0.3636, 0.1575, 0.4545, 0.1575, 0.4091, 0.2362, 0.5, 0.07873, 0.5455, 0.1575, 0.4545, 0.1575, 0.5, 0.07873, 0.5909, 0.07873, 0.5455, 0.1575, 0.5909, 0.07873, 0.6364, 0.1575, 0.5455, 0.1575, 0.6818, 0.07873, 0.7273, 0.1575, 0.6364, 0.1575, 0.6818, 0.07873, 0.7727, 0.07873, 0.7273, 0.1575, 0.7727, 0.07873, 0.8182, 0.1575, 0.7273, 0.1575, 0.8636, 0.07873, 0.9091, 0.1575, 0.8182, 0.1575, 0.8636, 0.07873, 0.9545, 0.07873, 0.9091, 0.1575, 0.9545, 0.07873, 1.0, 0.1575, 0.9091, 0.1575, 0.3636, 0.1575, 0.4091, 0.07873, 0.4545, 0.1575, 0.3636, 0.1575, 0.3182, 0.07873, 0.4091, 0.07873, 0.3182, 0.07873, 0.3636, 0.0, 0.4091, 0.07873, 0.1364, 0.07873, 0.1818, 0.1575, 0.09091, 0.1575, 0.1364, 0.07873, 0.2273, 0.07873, 0.1818, 0.1575, 0.2273, 0.07873, 0.2727, 0.1575, 0.1818, 0.1575, 0.1818, 0.0, 0.2273, 0.07873, 0.1364, 0.07873, 0.2727, 0.1575, 0.3182, 0.07873, 0.3636, 0.1575, 0.9091, 0.0, 0.9545, 0.07873, 0.8636, 0.07873, 0.7273, 0.0, 0.7727, 0.07873, 0.6818, 0.07873, 0.5455, 0.0, 0.5909, 0.07873, 0.5, 0.07873, 0.2727, 0.1575, 0.3636, 0.1575, 0.3182, 0.2362, 0.09091, 0.1575, 0.1818, 0.1575, 0.1364, 0.2362, 0.8182, 0.1575, 0.9091, 0.1575, 0.8636, 0.2362, 0.6364, 0.1575, 0.7273, 0.1575, 0.6818, 0.2362, 0.4545, 0.1575, 0.5455, 0.1575, 0.5, 0.2362, 0.2727, 0.1575, 0.3182, 0.2362, 0.2273, 0.2362, 0.09091, 0.1575, 0.1364, 0.2362, 0.04546, 0.2362, 0.8182, 0.1575, 0.8636, 0.2362, 0.7727, 0.2362, 0.6364, 0.1575, 0.6818, 0.2362, 0.5909, 0.2362, 0.4545, 0.1575, 0.5, 0.2362, 0.4091, 0.2362, 0.1818, 0.3149, 0.2727, 0.3149, 0.2273, 0.3937, 0.0, 0.3149, 0.09091, 0.3149, 0.04546, 0.3937, 0.7273, 0.3149, 0.8182, 0.3149, 0.7727, 0.3937, 0.5455, 0.3149, 0.6364, 0.3149, 0.5909, 0.3937, 0.3636, 0.3149, 0.4545, 0.3149, 0.4091, 0.3937, 0.4091, 0.3937, 0.5, 0.3937, 0.4545, 0.4724, 0.4091, 0.3937, 0.4545, 0.3149, 0.5, 0.3937, 0.4545, 0.3149, 0.5455, 0.3149, 0.5, 0.3937, 0.5909, 0.3937, 0.6818, 0.3937, 0.6364, 0.4724, 0.5909, 0.3937, 0.6364, 0.3149, 0.6818, 0.3937, 0.6364, 0.3149, 0.7273, 0.3149, 0.6818, 0.3937, 0.7727, 0.3937, 0.8636, 0.3937, 0.8182, 0.4724, 0.7727, 0.3937, 0.8182, 0.3149, 0.8636, 0.3937, 0.8182, 0.3149, 0.9091, 0.3149, 0.8636, 0.3937, 0.04546, 0.3937, 0.1364, 0.3937, 0.09091, 0.4724, 0.04546, 0.3937, 0.09091, 0.3149, 0.1364, 0.3937, 0.09091, 0.3149, 0.1818, 0.3149, 0.1364, 0.3937, 0.2273, 0.3937, 0.3182, 0.3937, 0.2727, 0.4724, 0.2273, 0.3937, 0.2727, 0.3149, 0.3182, 0.3937, 0.2727, 0.3149, 0.3636, 0.3149, 0.3182, 0.3937, 0.4091, 0.2362, 0.4545, 0.3149, 0.3636, 0.3149, 0.4091, 0.2362, 0.5, 0.2362, 0.4545, 0.3149, 0.5, 0.2362, 0.5455, 0.3149, 0.4545, 0.3149, 0.5909, 0.2362, 0.6364, 0.3149, 0.5455, 0.3149, 0.5909, 0.2362, 0.6818, 0.2362, 0.6364, 0.3149, 0.6818, 0.2362, 0.7273, 0.3149, 0.6364, 0.3149, 0.7727, 0.2362, 0.8182, 0.3149, 0.7273, 0.3149, 0.7727, 0.2362, 0.8636, 0.2362, 0.8182, 0.3149, 0.8636, 0.2362, 0.9091, 0.3149, 0.8182, 0.3149, 0.04546, 0.2362, 0.09091, 0.3149, 0.0, 0.3149, 0.04546, 0.2362, 0.1364, 0.2362, 0.09091, 0.3149, 0.1364, 0.2362, 0.1818, 0.3149, 0.09091, 0.3149, 0.2273, 0.2362, 0.2727, 0.3149, 0.1818, 0.3149, 0.2273, 0.2362, 0.3182, 0.2362, 0.2727, 0.3149, 0.3182, 0.2362, 0.3636, 0.3149, 0.2727, 0.3149, 0.5, 0.2362, 0.5909, 0.2362, 0.5455, 0.3149, 0.5, 0.2362, 0.5455, 0.1575, 0.5909, 0.2362, 0.5455, 0.1575, 0.6364, 0.1575, 0.5909, 0.2362, 0.6818, 0.2362, 0.7727, 0.2362, 0.7273, 0.3149, 0.6818, 0.2362, 0.7273, 0.1575, 0.7727, 0.2362, 0.7273, 0.1575, 0.8182, 0.1575, 0.7727, 0.2362, 0.8636, 0.2362, 0.9545, 0.2362, 0.9091, 0.3149, 0.8636, 0.2362, 0.9091, 0.1575, 0.9545, 0.2362, 0.9091, 0.1575, 1.0, 0.1575, 0.9545, 0.2362, 0.1364, 0.2362, 0.2273, 0.2362, 0.1818, 0.3149, 0.1364, 0.2362, 0.1818, 0.1575, 0.2273, 0.2362, 0.1818, 0.1575, 0.2727, 0.1575, 0.2273, 0.2362, 0.3182, 0.2362, 0.4091, 0.2362, 0.3636, 0.3149, 0.3182, 0.2362, 0.3636, 0.1575, 0.4091, 0.2362, 0.3636, 0.1575, 0.4545, 0.1575, 0.4091, 0.2362, 0.5, 0.07873, 0.5455, 0.1575, 0.4545, 0.1575, 0.5, 0.07873, 0.5909, 0.07873, 0.5455, 0.1575, 0.5909, 0.07873, 0.6364, 0.1575, 0.5455, 0.1575, 0.6818, 0.07873, 0.7273, 0.1575, 0.6364, 0.1575, 0.6818, 0.07873, 0.7727, 0.07873, 0.7273, 0.1575, 0.7727, 0.07873, 0.8182, 0.1575, 0.7273, 0.1575, 0.8636, 0.07873, 0.9091, 0.1575, 0.8182, 0.1575, 0.8636, 0.07873, 0.9545, 0.07873, 0.9091, 0.1575, 0.9545, 0.07873, 1.0, 0.1575, 0.9091, 0.1575, 0.3636, 0.1575, 0.4091, 0.07873, 0.4545, 0.1575, 0.3636, 0.1575, 0.3182, 0.07873, 0.4091, 0.07873, 0.3182, 0.07873, 0.3636, 0.0, 0.4091, 0.07873, 0.1364, 0.07873, 0.1818, 0.1575, 0.09091, 0.1575, 0.1364, 0.07873, 0.2273, 0.07873, 0.1818, 0.1575, 0.2273, 0.07873, 0.2727, 0.1575, 0.1818, 0.1575, 0.1818, 0.0, 0.2273, 0.07873, 0.1364, 0.07873, 0.2727, 0.1575, 0.3182, 0.07873, 0.3636, 0.1575, 0.9091, 0.0, 0.9545, 0.07873, 0.8636, 0.07873, 0.7273, 0.0, 0.7727, 0.07873, 0.6818, 0.07873, 0.5455, 0.0, 0.5909, 0.07873, 0.5, 0.07873, 0.2727, 0.1575, 0.3636, 0.1575, 0.3182, 0.2362, 0.09091, 0.1575, 0.1818, 0.1575, 0.1364, 0.2362, 0.8182, 0.1575, 0.9091, 0.1575, 0.8636, 0.2362, 0.6364, 0.1575, 0.7273, 0.1575, 0.6818, 0.2362, 0.4545, 0.1575, 0.5455, 0.1575, 0.5, 0.2362, 0.2727, 0.1575, 0.3182, 0.2362, 0.2273, 0.2362, 0.09091, 0.1575, 0.1364, 0.2362, 0.04546, 0.2362, 0.8182, 0.1575, 0.8636, 0.2362, 0.7727, 0.2362, 0.6364, 0.1575, 0.6818, 0.2362, 0.5909, 0.2362, 0.4545, 0.1575, 0.5, 0.2362, 0.4091, 0.2362, 0.1818, 0.3149, 0.2727, 0.3149, 0.2273, 0.3937, 0.0, 0.3149, 0.09091, 0.3149, 0.04546, 0.3937, 0.7273, 0.3149, 0.8182, 0.3149, 0.7727, 0.3937, 0.5455, 0.3149, 0.6364, 0.3149, 0.5909, 0.3937, 0.3636, 0.3149, 0.4545, 0.3149, 0.4091, 0.3937, 0.4091, 0.3937, 0.5, 0.3937, 0.4545, 0.4724, 0.4091, 0.3937, 0.4545, 0.3149, 0.5, 0.3937, 0.4545, 0.3149, 0.5455, 0.3149, 0.5, 0.3937, 0.5909, 0.3937, 0.6818, 0.3937, 0.6364, 0.4724, 0.5909, 0.3937, 0.6364, 0.3149, 0.6818, 0.3937, 0.6364, 0.3149, 0.7273, 0.3149, 0.6818, 0.3937, 0.7727, 0.3937, 0.8636, 0.3937, 0.8182, 0.4724, 0.7727, 0.3937, 0.8182, 0.3149, 0.8636, 0.3937, 0.8182, 0.3149, 0.9091, 0.3149, 0.8636, 0.3937, 0.04546, 0.3937, 0.1364, 0.3937, 0.09091, 0.4724, 0.04546, 0.3937, 0.09091, 0.3149, 0.1364, 0.3937, 0.09091, 0.3149, 0.1818, 0.3149, 0.1364, 0.3937, 0.2273, 0.3937, 0.3182, 0.3937, 0.2727, 0.4724, 0.2273, 0.3937, 0.2727, 0.3149, 0.3182, 0.3937, 0.2727, 0.3149, 0.3636, 0.3149, 0.3182, 0.3937, 0.4091, 0.2362, 0.4545, 0.3149, 0.3636, 0.3149, 0.4091, 0.2362, 0.5, 0.2362, 0.4545, 0.3149, 0.5, 0.2362, 0.5455, 0.3149, 0.4545, 0.3149, 0.5909, 0.2362, 0.6364, 0.3149, 0.5455, 0.3149, 0.5909, 0.2362, 0.6818, 0.2362, 0.6364, 0.3149, 0.6818, 0.2362, 0.7273, 0.3149, 0.6364, 0.3149, 0.7727, 0.2362, 0.8182, 0.3149, 0.7273, 0.3149, 0.7727, 0.2362, 0.8636, 0.2362, 0.8182, 0.3149, 0.8636, 0.2362, 0.9091, 0.3149, 0.8182, 0.3149, 0.04546, 0.2362, 0.09091, 0.3149, 0.0, 0.3149, 0.04546, 0.2362, 0.1364, 0.2362, 0.09091, 0.3149, 0.1364, 0.2362, 0.1818, 0.3149, 0.09091, 0.3149, 0.2273, 0.2362, 0.2727, 0.3149, 0.1818, 0.3149, 0.2273, 0.2362, 0.3182, 0.2362, 0.2727, 0.3149, 0.3182, 0.2362, 0.3636, 0.3149, 0.2727, 0.3149, 0.5, 0.2362, 0.5909, 0.2362, 0.5455, 0.3149, 0.5, 0.2362, 0.5455, 0.1575, 0.5909, 0.2362, 0.5455, 0.1575, 0.6364, 0.1575, 0.5909, 0.2362, 0.6818, 0.2362, 0.7727, 0.2362, 0.7273, 0.3149, 0.6818, 0.2362, 0.7273, 0.1575, 0.7727, 0.2362, 0.7273, 0.1575, 0.8182, 0.1575, 0.7727, 0.2362, 0.8636, 0.2362, 0.9545, 0.2362, 0.9091, 0.3149, 0.8636, 0.2362, 0.9091, 0.1575, 0.9545, 0.2362, 0.9091, 0.1575, 1.0, 0.1575, 0.9545, 0.2362, 0.1364, 0.2362, 0.2273, 0.2362, 0.1818, 0.3149, 0.1364, 0.2362, 0.1818, 0.1575, 0.2273, 0.2362, 0.1818, 0.1575, 0.2727, 0.1575, 0.2273, 0.2362, 0.3182, 0.2362, 0.4091, 0.2362, 0.3636, 0.3149, 0.3182, 0.2362, 0.3636, 0.1575, 0.4091, 0.2362, 0.3636, 0.1575, 0.4545, 0.1575, 0.4091, 0.2362, 0.5, 0.07873, 0.5455, 0.1575, 0.4545, 0.1575, 0.5, 0.07873, 0.5909, 0.07873, 0.5455, 0.1575, 0.5909, 0.07873, 0.6364, 0.1575, 0.5455, 0.1575, 0.6818, 0.07873, 0.7273, 0.1575, 0.6364, 0.1575, 0.6818, 0.07873, 0.7727, 0.07873, 0.7273, 0.1575, 0.7727, 0.07873, 0.8182, 0.1575, 0.7273, 0.1575, 0.8636, 0.07873, 0.9091, 0.1575, 0.8182, 0.1575, 0.8636, 0.07873, 0.9545, 0.07873, 0.9091, 0.1575, 0.9545, 0.07873, 1.0, 0.1575, 0.9091, 0.1575, 0.3636, 0.1575, 0.4091, 0.07873, 0.4545, 0.1575, 0.3636, 0.1575, 0.3182, 0.07873, 0.4091, 0.07873, 0.3182, 0.07873, 0.3636, 0.0, 0.4091, 0.07873, 0.1364, 0.07873, 0.1818, 0.1575, 0.09091, 0.1575, 0.1364, 0.07873, 0.2273, 0.07873, 0.1818, 0.1575, 0.2273, 0.07873, 0.2727, 0.1575, 0.1818, 0.1575])
me_cylinder.materials.append(mat_material_001)
me_cylinder.materials.append(mat_material_002)
me_cylinder.materials.append(mat_material_003)
me_cylinder.update()

# ---- objects
ob_cylinder = bpy.data.objects.new('Cylinder', me_cylinder)

# ---- transforms, parenting, visibility, modifiers, constraints
ob_cylinder.location = (0.0, 0.0, 0.8072)
ob_cylinder.scale = (0.8375, 0.8375, 0.8375)

# ---- collection membership
scene.collection.objects.link(ob_cylinder)

# ---- scene / render settings (as saved in the file)
scene.frame_start = 1; scene.frame_end = 250; scene.frame_set(1)
scene.render.engine = 'BLENDER_EEVEE_NEXT'
scene.cycles.sampling_pattern = 'TABULATED_SOBOL'
scene.view_settings.view_transform = 'Filmic'
bpy.context.view_layer.update()

# ---- added for rendering (the .blend has no active camera and no usable light): camera, sun
cam_auto = bpy.data.cameras.new('AutoCamera')
cam_auto.lens = 50.0
cam_auto.sensor_width = 36.0
cam_auto.clip_end = 1000.0
ob_auto_camera = bpy.data.objects.new('AutoCamera', cam_auto)
scene.collection.objects.link(ob_auto_camera)
ob_auto_camera.location = (15.9153, -17.7161, 19.6479)
ob_auto_camera.rotation_euler = (1.09748, -7.21219e-08, 0.694738)
scene.camera = ob_auto_camera
light_auto_sun = bpy.data.lights.new('AutoSun', 'SUN')
light_auto_sun.energy = 3.0
light_auto_sun.angle = 0.0523599
ob_auto_sun = bpy.data.objects.new('AutoSun', light_auto_sun)
scene.collection.objects.link(ob_auto_sun)
ob_auto_sun.rotation_euler = (0.872665, 0.174533, 0.523599)
bpy.context.view_layer.update()
